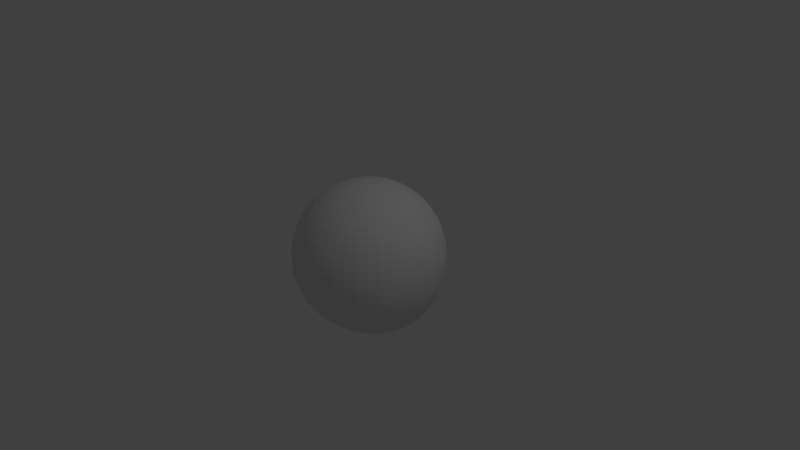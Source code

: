 # Source: player_head.blend  (saved by Blender 2.78.0; exported with 4.5.12 LTS)
import bpy
from mathutils import Matrix  # noqa: F401  (used for matrix-valued properties, if any)

bpy.ops.wm.read_factory_settings(use_empty=True)
scene = bpy.context.scene
scene.name = 'Scene'

# ---- collections
col_collection_1 = bpy.data.collections.new('Collection 1'); scene.collection.children.link(col_collection_1)

# ---- world
world_world = bpy.data.worlds.new('World'); scene.world = world_world
world_world.color = (0.05088, 0.05088, 0.05088)
world_world.use_sun_shadow = False
world_world.sun_shadow_jitter_overblur = 0.0
world_world.cycles.sampling_method = 'MANUAL'

# ---- cameras
cam_camera = bpy.data.cameras.new('Camera')
cam_camera.clip_end = 100.0
cam_camera.lens = 35.0
cam_camera.sensor_width = 32.0
cam_camera.sensor_height = 18.0
cam_camera.ortho_scale = 7.314
cam_camera.dof.focus_distance = 0.0
cam_camera.dof.aperture_fstop = 128.0

# ---- lights
light_lamp = bpy.data.lights.new('Lamp', 'POINT')
light_lamp.transmission_factor = 0.0
light_lamp.cutoff_distance = 30.0
light_lamp.energy = 100.0
light_lamp.shadow_buffer_clip_start = 1.001
light_lamp.shadow_soft_size = 0.1
light_lamp.shadow_maximum_resolution = 0.006
light_lamp.use_absolute_resolution = True

# ---- meshes
me_sphere = bpy.data.meshes.new('Sphere')
me_sphere.from_pydata([(-5.611e-08, 0.1076, 0.9927), (1.49e-08, 0.214, 0.9752), (4.889e-08, 0.3179, 0.9463), (6.054e-08, 0.5133, 0.8556), (6.985e-08, 0.6025, 0.7949), (9.499e-08, 0.7588, 0.6464), (7.823e-08, 0.8241, 0.5604), (7.264e-08, 0.8796, 0.4677), (8.196e-08, 0.9252, 0.3693), (1.006e-07, 0.9611, 0.2651), (8.009e-08, 0.9882, 0.1551), (7.637e-08, 1.007, 0.03951), (7.637e-08, 1.019, -0.08296), (8.009e-08, 1.026, -0.2132), (1.013e-07, 1.022, -0.3442), (8.661e-08, 1.002, -0.469), (8.149e-08, 0.967, -0.5892), (9.174e-08, 0.9195, -0.7064), (9.313e-08, 0.8606, -0.8169), (7.497e-08, 0.7103, -0.9935), (4.051e-08, 0.6188, -1.056), (4.005e-08, 0.5172, -1.102), (2.98e-08, 0.4053, -1.129), (1.676e-08, 0.2842, -1.138), (1.118e-08, 0.1601, -1.132), (0.01643, 0.1064, 0.9927), (0.03267, 0.2115, 0.9752), (0.04853, 0.3142, 0.9463), (0.06381, 0.4131, 0.9062), (0.07835, 0.5073, 0.8556), (0.09197, 0.5955, 0.7949), (0.1045, 0.6767, 0.7249), (0.1158, 0.7499, 0.6464), (0.1258, 0.8144, 0.5604), (0.1343, 0.8693, 0.4677), (0.1412, 0.9143, 0.3693), (0.1405, 0.9476, 0.2676), (0.1284, 0.9629, 0.154), (0.1359, 0.9802, 0.03372), (0.1503, 1.004, -0.08269), (0.1504, 1.012, -0.2105), (0.1472, 1.009, -0.3417), (0.1423, 0.9895, -0.4672), (0.136, 0.9555, -0.588), (0.1282, 0.9091, -0.7053), (0.1182, 0.8511, -0.8151), (0.1064, 0.7822, -0.9116), (0.09329, 0.7024, -0.9918), (0.0793, 0.6119, -1.055), (0.06448, 0.5113, -1.1), (0.04902, 0.4007, -1.128), (0.03304, 0.2811, -1.137), (0.01664, 0.1587, -1.132), (0.03248, 0.1026, 0.9927), (0.06458, 0.2041, 0.9752), (0.09592, 0.3031, 0.9463), (0.1261, 0.3986, 0.9062), (0.1549, 0.4894, 0.8556), (0.1818, 0.5744, 0.7949), (0.2066, 0.6528, 0.7249), (0.2289, 0.7234, 0.6464), (0.2486, 0.7856, 0.5604), (0.2654, 0.8386, 0.4677), (0.2783, 0.8817, 0.3733), (0.2641, 0.8764, 0.2946), (0.2306, 0.8272, 0.1353), (0.27, 0.8898, -0.01194), (0.2983, 0.9586, -0.08335), (0.2973, 0.9711, -0.2027), (0.2909, 0.9682, -0.3336), (0.2812, 0.9518, -0.4612), (0.2687, 0.9209, -0.5837), (0.2532, 0.8773, -0.7011), (0.2336, 0.8218, -0.8092), (0.2104, 0.7554, -0.9053), (0.1845, 0.6784, -0.9861), (0.1568, 0.5911, -1.05), (0.1275, 0.494, -1.096), (0.09692, 0.3871, -1.124), (0.06532, 0.2719, -1.134), (0.0329, 0.1543, -1.131), (0.04776, 0.09647, 0.9927), (0.09497, 0.1918, 0.9752), (0.1411, 0.2849, 0.9463), (0.1855, 0.3746, 0.9062), (0.2278, 0.46, 0.8556), (0.2673, 0.54, 0.7949), (0.3038, 0.6136, 0.7249), (0.3367, 0.68, 0.6464), (0.3656, 0.7385, 0.5604), (0.3903, 0.7883, 0.4677), (0.4107, 0.8287, 0.3703), (0.4308, 0.8339, 0.2803), (0.4479, 0.8122, 0.147), (0.4398, 0.86, 0.02163), (0.4411, 0.9031, -0.07136), (0.437, 0.9054, -0.1922), (0.4276, 0.9011, -0.32), (0.4135, 0.8881, -0.4491), (0.395, 0.8623, -0.5743), (0.3718, 0.8234, -0.6922), (0.3433, 0.7722, -0.7989), (0.3096, 0.7103, -0.894), (0.2717, 0.6383, -0.9757), (0.2308, 0.5565, -1.041), (0.1876, 0.4651, -1.088), (0.1426, 0.3646, -1.118), (0.09609, 0.2569, -1.13), (0.04839, 0.1471, -1.129), (-2.541e-07, 5.186e-07, 0.9971), (0.06193, 0.08805, 0.9927), (0.1231, 0.1751, 0.9752), (0.1829, 0.26, 0.9463), (0.2405, 0.3419, 0.9062), (0.2953, 0.4198, 0.8556), (0.3466, 0.4928, 0.7949), (0.3939, 0.56, 0.7249), (0.4366, 0.6207, 0.6464), (0.4741, 0.674, 0.5604), (0.5061, 0.7195, 0.4677), (0.5321, 0.7565, 0.3696), (0.552, 0.7831, 0.2674), (0.5661, 0.7968, 0.1599), (0.5727, 0.8124, 0.04827), (0.5724, 0.8212, -0.06405), (0.5663, 0.8194, -0.182), (0.554, 0.8122, -0.3043), (0.5357, 0.7997, -0.4307), (0.5116, 0.7791, -0.5573), (0.4814, 0.7469, -0.6769), (0.4446, 0.7023, -0.7837), (0.4014, 0.647, -0.8782), (0.3527, 0.5822, -0.9604), (0.2997, 0.5082, -1.027), (0.2436, 0.4251, -1.077), (0.1851, 0.3338, -1.109), (0.1246, 0.2366, -1.125), (0.06276, 0.1374, -1.127), (0.07464, 0.07756, 0.9927), (0.1484, 0.1542, 0.9752), (0.2204, 0.2291, 0.9463), (0.2899, 0.3012, 0.9062), (0.3559, 0.3698, 0.8556), (0.4178, 0.4341, 0.7949), (0.4748, 0.4933, 0.7249), (0.5262, 0.5467, 0.6464), (0.5714, 0.5937, 0.5604), (0.61, 0.6338, 0.4677), (0.6414, 0.6664, 0.3696), (0.6652, 0.6912, 0.2671), (0.6813, 0.7082, 0.1613), (0.6895, 0.7176, 0.05246), (0.6897, 0.7202, -0.05929), (0.6822, 0.7167, -0.1739), (0.6672, 0.7074, -0.2912), (0.6449, 0.6933, -0.4115), (0.6158, 0.6746, -0.5345), (0.5794, 0.6485, -0.6542), (0.5352, 0.6122, -0.7623), (0.4836, 0.5658, -0.8574), (0.4255, 0.5104, -0.9403), (0.3618, 0.4466, -1.009), (0.294, 0.3746, -1.063), (0.2233, 0.2955, -1.099), (0.1503, 0.2115, -1.119), (0.07566, 0.1253, -1.125), (0.08561, 0.06526, 0.9927), (0.1702, 0.1297, 0.9752), (0.2528, 0.1927, 0.9463), (0.3325, 0.2534, 0.9062), (0.4082, 0.3112, 0.8556), (0.4792, 0.3653, 0.7949), (0.5445, 0.4151, 0.7249), (0.6035, 0.46, 0.6464), (0.6554, 0.4996, 0.5604), (0.6996, 0.5333, 0.4677), (0.7356, 0.5607, 0.3696), (0.7629, 0.5816, 0.2671), (0.7814, 0.5956, 0.1615), (0.7907, 0.603, 0.05363), (0.7909, 0.6041, -0.05628), (0.7821, 0.5996, -0.1682), (0.7646, 0.5901, -0.2819), (0.7387, 0.5759, -0.3971), (0.7049, 0.5579, -0.5141), (0.6631, 0.5353, -0.6298), (0.6128, 0.5061, -0.7371), (0.5541, 0.4692, -0.8328), (0.488, 0.4249, -0.9167), (0.4154, 0.3735, -0.9882), (0.3377, 0.3154, -1.046), (0.2564, 0.2512, -1.087), (0.1725, 0.1825, -1.112), (0.0868, 0.1113, -1.122), (0.09457, 0.05142, 0.9927), (0.188, 0.1022, 0.9752), (0.2793, 0.1519, 0.9463), (0.3673, 0.1997, 0.9062), (0.4509, 0.2452, 0.8556), (0.5293, 0.2878, 0.7949), (0.6015, 0.3271, 0.7249), (0.6666, 0.3625, 0.6464), (0.7239, 0.3937, 0.5604), (0.7728, 0.4202, 0.4677), (0.8125, 0.4418, 0.3696), (0.8428, 0.4583, 0.2671), (0.8631, 0.4694, 0.1615), (0.8734, 0.475, 0.05398), (0.8735, 0.4753, -0.0549), (0.8637, 0.4708, -0.1649), (0.8441, 0.4621, -0.2758), (0.8151, 0.4498, -0.3872), (0.7773, 0.4343, -0.4994), (0.7309, 0.4156, -0.6107), (0.6755, 0.3927, -0.7155), (0.6111, 0.3646, -0.8102), (0.5387, 0.3315, -0.8942), (0.459, 0.2933, -0.9673), (0.3734, 0.2502, -1.028), (0.2835, 0.2024, -1.075), (0.1907, 0.1504, -1.105), (0.09591, 0.09556, -1.119), (0.1013, 0.03639, 0.9927), (0.2014, 0.07234, 0.9752), (0.2992, 0.1075, 0.9463), (0.3934, 0.1413, 0.9062), (0.4831, 0.1735, 0.8556), (0.567, 0.2037, 0.7949), (0.6444, 0.2314, 0.7249), (0.7141, 0.2565, 0.6464), (0.7755, 0.2785, 0.5604), (0.8279, 0.2973, 0.4677), (0.8705, 0.3126, 0.3696), (0.9028, 0.3243, 0.2671), (0.9247, 0.3321, 0.1615), (0.9356, 0.336, 0.05404), (0.9357, 0.3361, -0.05443), (0.925, 0.3326, -0.1633), (0.9038, 0.3259, -0.2722), (0.8724, 0.3164, -0.3807), (0.8315, 0.305, -0.4889), (0.7815, 0.2918, -0.5965), (0.7222, 0.2762, -0.6995), (0.6536, 0.2573, -0.7931), (0.5765, 0.2352, -0.8765), (0.4917, 0.2101, -0.9499), (0.4004, 0.182, -1.013), (0.3041, 0.1508, -1.063), (0.2045, 0.1161, -1.098), (0.1028, 0.0786, -1.116), (0.1057, 0.0205, 0.9927), (0.2101, 0.04075, 0.9752), (0.3121, 0.06053, 0.9463), (0.4104, 0.07959, 0.9062), (0.5039, 0.09773, 0.8556), (0.5915, 0.1147, 0.7949), (0.6722, 0.1304, 0.7249), (0.7449, 0.1445, 0.6464), (0.809, 0.1569, 0.5604), (0.8635, 0.1675, 0.4677), (0.908, 0.1761, 0.3696), (0.9418, 0.1826, 0.2671), (0.9645, 0.1871, 0.1615), (0.976, 0.1893, 0.05406), (0.976, 0.1893, -0.05422), (0.9647, 0.1873, -0.1625), (0.9424, 0.1834, -0.2702), (0.9094, 0.178, -0.3768), (0.8663, 0.1716, -0.4819), (0.8136, 0.1646, -0.5857), (0.7518, 0.1572, -0.6866), (0.6807, 0.1484, -0.7798), (0.6006, 0.1379, -0.863), (0.5127, 0.1259, -0.9362), (0.4179, 0.1125, -0.9998), (0.3175, 0.09762, -1.053), (0.2135, 0.08047, -1.091), (0.1073, 0.06083, -1.112), (0.1076, 0.004124, 0.9927), (0.2139, 0.008199, 0.9752), (0.3177, 0.01218, 0.9463), (0.4177, 0.01601, 0.9062), (0.5129, 0.01966, 0.8556), (0.6021, 0.02308, 0.7949), (0.6842, 0.02623, 0.7249), (0.7583, 0.02907, 0.6464), (0.8234, 0.03156, 0.5604), (0.879, 0.03369, 0.4677), (0.9244, 0.03548, 0.3698), (0.9651, 0.03868, 0.2694), (0.9827, 0.03786, 0.1613), (0.9934, 0.03808, 0.05406), (0.9934, 0.03809, -0.0541), (0.9819, 0.03775, -0.162), (0.959, 0.0372, -0.269), (0.9252, 0.03659, -0.3743), (0.8809, 0.03613, -0.4773), (0.8269, 0.0362, -0.5779), (0.7637, 0.03721, -0.6758), (0.6916, 0.03884, -0.7684), (0.6106, 0.04038, -0.8519), (0.5215, 0.04168, -0.9251), (0.4254, 0.04293, -0.9889), (0.3235, 0.04406, -1.043), (0.2175, 0.04427, -1.084), (0.1092, 0.04264, -1.109), (0.1069, -0.01234, 0.9927), (0.2126, -0.02454, 0.9752), (0.3158, -0.03646, 0.9463), (0.4153, -0.04794, 0.9062), (0.5099, -0.05886, 0.8556), (0.5985, -0.0691, 0.7949), (0.6802, -0.07852, 0.7249), (0.7538, -0.08702, 0.6464), (0.8186, -0.0945, 0.5604), (0.8738, -0.1009, 0.4677), (0.9188, -0.1061, 0.3696), (0.9546, -0.1112, 0.2677), (0.9761, -0.1127, 0.1615), (0.9876, -0.114, 0.05406), (0.9876, -0.114, -0.05406), (0.976, -0.1126, -0.1617), (0.9532, -0.1098, -0.2681), (0.9194, -0.1054, -0.3725), (0.8751, -0.0993, -0.4741), (0.821, -0.09151, -0.5724), (0.7579, -0.08169, -0.6673), (0.6862, -0.06972, -0.7582), (0.6061, -0.05614, -0.8418), (0.518, -0.04146, -0.9156), (0.4228, -0.02569, -0.9796), (0.3218, -0.008843, -1.034), (0.2164, 0.008292, -1.078), (0.1086, 0.02445, -1.106), (0.1038, -0.02852, 0.9927), (0.2064, -0.05671, 0.9752), (0.3065, -0.08424, 0.9463), (0.4031, -0.1108, 0.9062), (0.4949, -0.136, 0.8556), (0.581, -0.1597, 0.7949), (0.6602, -0.1814, 0.7249), (0.7317, -0.2011, 0.6464), (0.7946, -0.2184, 0.5604), (0.8482, -0.2331, 0.4677), (0.8918, -0.2451, 0.3696), (0.925, -0.2542, 0.2671), (0.9474, -0.2603, 0.1615), (0.9586, -0.2634, 0.05406), (0.9586, -0.2634, -0.05406), (0.9474, -0.2603, -0.1616), (0.9251, -0.2541, -0.2675), (0.8921, -0.2447, -0.3711), (0.849, -0.2321, -0.4717), (0.7962, -0.2164, -0.5685), (0.7346, -0.1975, -0.661), (0.6648, -0.1753, -0.7494), (0.5872, -0.1499, -0.8323), (0.5022, -0.1221, -0.9067), (0.4103, -0.09221, -0.9713), (0.3125, -0.06017, -1.027), (0.2102, -0.02669, -1.072), (0.1055, 0.006696, -1.103), (0.09822, -0.04403, 0.9927), (0.1953, -0.08755, 0.9752), (0.2901, -0.13, 0.9463), (0.3815, -0.171, 0.9062), (0.4684, -0.21, 0.8556), (0.5498, -0.2465, 0.7949), (0.6248, -0.2801, 0.7249), (0.6924, -0.3104, 0.6464), (0.7519, -0.3371, 0.5604), (0.8027, -0.3598, 0.4677), (0.844, -0.3783, 0.3696), (0.8754, -0.3924, 0.2671), (0.8965, -0.4019, 0.1615), (0.9072, -0.4067, 0.05406), (0.9072, -0.4067, -0.05406), (0.8965, -0.4019, -0.1615), (0.8754, -0.3924, -0.2672), (0.8441, -0.3782, -0.3703), (0.8031, -0.3593, -0.4699), (0.753, -0.3358, -0.5656), (0.6944, -0.3079, -0.6564), (0.6281, -0.2757, -0.7425), (0.5546, -0.2393, -0.8237), (0.4745, -0.1989, -0.8982), (0.388, -0.1554, -0.9637), (0.2958, -0.1089, -1.02), (0.199, -0.05996, -1.067), (0.09989, -0.01025, -1.1), (0.09035, -0.05851, 0.9927), (0.1796, -0.1163, 0.9752), (0.2668, -0.1728, 0.9463), (0.3509, -0.2272, 0.9062), (0.4308, -0.279, 0.8556), (0.5057, -0.3275, 0.7949), (0.5747, -0.3722, 0.7249), (0.6369, -0.4125, 0.6464), (0.6917, -0.4479, 0.5604), (0.7383, -0.4781, 0.4677), (0.7763, -0.5027, 0.3696), (0.8052, -0.5215, 0.2671), (0.8247, -0.534, 0.1615), (0.8344, -0.5404, 0.05406), (0.8344, -0.5404, -0.05406), (0.8247, -0.534, -0.1615), (0.8052, -0.5214, -0.2671), (0.7764, -0.5027, -0.3698), (0.7385, -0.4779, -0.4688), (0.6923, -0.4472, -0.5635), (0.6382, -0.4108, -0.6531), (0.577, -0.3691, -0.7373), (0.5093, -0.3222, -0.8165), (0.4358, -0.2703, -0.8903), (0.3566, -0.2141, -0.9565), (0.2721, -0.1541, -1.014), (0.1832, -0.09082, -1.062), (0.09192, -0.02598, -1.098), (0.08036, -0.07162, 0.9927), (0.1598, -0.1424, 0.9752), (0.2373, -0.2115, 0.9463), (0.3121, -0.2781, 0.9062), (0.3832, -0.3415, 0.8556), (0.4498, -0.4009, 0.7949), (0.5111, -0.4555, 0.7249), (0.5665, -0.5049, 0.6464), (0.6152, -0.5483, 0.5604), (0.6567, -0.5852, 0.4677), (0.6905, -0.6154, 0.3696), (0.7162, -0.6383, 0.2671), (0.7335, -0.6537, 0.1615), (0.7422, -0.6614, 0.05406), (0.7422, -0.6614, -0.05406), (0.7335, -0.6537, -0.1615), (0.7162, -0.6383, -0.2671), (0.6905, -0.6153, -0.3696), (0.6568, -0.5851, -0.4682), (0.6155, -0.5478, -0.562), (0.5673, -0.5038, -0.6507), (0.5128, -0.4534, -0.7336), (0.4524, -0.3969, -0.8111), (0.3869, -0.3346, -0.8835), (0.3168, -0.267, -0.9498), (0.2419, -0.1948, -1.008), (0.163, -0.1186, -1.058), (0.08179, -0.0402, -1.096), (0.06849, -0.08304, 0.9927), (0.1362, -0.1651, 0.9752), (0.2023, -0.2453, 0.9463), (0.266, -0.3225, 0.9062), (0.3266, -0.396, 0.8556), (0.3833, -0.4648, 0.7949), (0.4356, -0.5282, 0.7249), (0.4828, -0.5854, 0.6464), (0.5243, -0.6357, 0.5604), (0.5597, -0.6786, 0.4677), (0.5885, -0.7135, 0.3696), (0.6104, -0.7401, 0.2671), (0.6251, -0.758, 0.1615), (0.6325, -0.767, 0.05406), (0.6325, -0.767, -0.05406), (0.6251, -0.758, -0.1615), (0.6104, -0.7401, -0.2671), (0.5885, -0.7135, -0.3696), (0.5597, -0.6786, -0.4679), (0.5245, -0.6355, -0.5612), (0.4833, -0.5848, -0.649), (0.4367, -0.5267, -0.731), (0.3852, -0.4618, -0.8072), (0.3293, -0.3904, -0.8781), (0.2696, -0.313, -0.9438), (0.2061, -0.2302, -1.003), (0.139, -0.1428, -1.055), (0.06972, -0.05253, -1.094), (0.05501, -0.09253, 0.9927), (0.1094, -0.184, 0.9752), (0.1625, -0.2733, 0.9463), (0.2136, -0.3593, 0.9062), (0.2623, -0.4412, 0.8556), (0.3079, -0.5179, 0.7949), (0.3499, -0.5885, 0.7249), (0.3878, -0.6523, 0.6464), (0.4211, -0.7083, 0.5604), (0.4495, -0.7561, 0.4677), (0.4726, -0.795, 0.3696), (0.4902, -0.8246, 0.2671), (0.5021, -0.8445, 0.1615), (0.508, -0.8545, 0.05406), (0.508, -0.8545, -0.05406), (0.5021, -0.8445, -0.1615), (0.4902, -0.8246, -0.2671), (0.4726, -0.795, -0.3696), (0.4495, -0.7561, -0.4677), (0.4212, -0.7082, -0.5607), (0.3881, -0.6519, -0.6479), (0.3506, -0.5875, -0.7291), (0.3092, -0.5156, -0.8044), (0.2642, -0.4366, -0.8742), (0.2163, -0.3511, -0.939), (0.1655, -0.2596, -0.9989), (0.1117, -0.1628, -1.052), (0.05602, -0.06274, -1.092), (0.04024, -0.09984, 0.9927), (0.08001, -0.1985, 0.9752), (0.1188, -0.2948, 0.9463), (0.1563, -0.3877, 0.9062), (0.1919, -0.4761, 0.8556), (0.2252, -0.5588, 0.7949), (0.2559, -0.635, 0.7249), (0.2837, -0.7038, 0.6464), (0.308, -0.7643, 0.5604), (0.3288, -0.8159, 0.4677), (0.3457, -0.8578, 0.3696), (0.3586, -0.8898, 0.2671), (0.3673, -0.9113, 0.1615), (0.3716, -0.9221, 0.05406), (0.3716, -0.9221, -0.05406), (0.3673, -0.9113, -0.1615), (0.3586, -0.8898, -0.2671), (0.3457, -0.8578, -0.3696), (0.3288, -0.8159, -0.4677), (0.3081, -0.7643, -0.5605), (0.2838, -0.7036, -0.6472), (0.2564, -0.6343, -0.7278), (0.2261, -0.557, -0.8025), (0.1931, -0.4722, -0.8715), (0.1581, -0.3805, -0.9355), (0.121, -0.2822, -0.9955), (0.0817, -0.1782, -1.049), (0.04099, -0.07062, -1.091), (0.02453, -0.1048, 0.9927), (0.04877, -0.2084, 0.9752), (0.07243, -0.3095, 0.9463), (0.09525, -0.407, 0.9062), (0.117, -0.4998, 0.8556), (0.1373, -0.5867, 0.7949), (0.156, -0.6667, 0.7249), (0.1729, -0.7389, 0.6464), (0.1878, -0.8024, 0.5604), (0.2004, -0.8565, 0.4677), (0.2107, -0.9006, 0.3696), (0.2186, -0.9341, 0.2671), (0.2239, -0.9566, 0.1615), (0.2265, -0.968, 0.05406), (0.2265, -0.968, -0.05406), (0.2239, -0.9566, -0.1615), (0.2186, -0.9341, -0.2671), (0.2107, -0.9006, -0.3696), (0.2004, -0.8565, -0.4677), (0.1878, -0.8024, -0.5604), (0.173, -0.7387, -0.6469), (0.1562, -0.6661, -0.7271), (0.1377, -0.5851, -0.8013), (0.1177, -0.4963, -0.8698), (0.09629, -0.4004, -0.9332), (0.07371, -0.2975, -0.9931), (0.04981, -0.1886, -1.048), (0.02499, -0.07597, -1.09), (0.00824, -0.1073, 0.9927), (0.01638, -0.2134, 0.9752), (0.02433, -0.317, 0.9463), (0.032, -0.4168, 0.9062), (0.03929, -0.5118, 0.8556), (0.04612, -0.6007, 0.7949), (0.05241, -0.6827, 0.7249), (0.05809, -0.7566, 0.6464), (0.06308, -0.8216, 0.5604), (0.06733, -0.877, 0.4677), (0.0708, -0.9222, 0.3696), (0.07343, -0.9565, 0.2671), (0.07521, -0.9796, 0.1615), (0.0761, -0.9912, 0.05406), (0.0761, -0.9912, -0.05406), (0.07521, -0.9796, -0.1615), (0.07343, -0.9565, -0.2671), (0.0708, -0.9222, -0.3696), (0.06733, -0.877, -0.4677), (0.06308, -0.8216, -0.5604), (0.05811, -0.7565, -0.6467), (0.05248, -0.6822, -0.7267), (0.04627, -0.5993, -0.8007), (0.03953, -0.5085, -0.869), (0.03234, -0.4104, -0.9321), (0.02476, -0.3053, -0.9919), (0.01673, -0.1939, -1.047), (0.008391, -0.07867, -1.09), (-0.00824, -0.1073, 0.9927), (-0.01638, -0.2134, 0.9752), (-0.02433, -0.317, 0.9463), (-0.032, -0.4168, 0.9062), (-0.03929, -0.5118, 0.8556), (-0.04612, -0.6007, 0.7949), (-0.05241, -0.6827, 0.7249), (-0.05809, -0.7566, 0.6464), (-0.06308, -0.8216, 0.5604), (-0.06734, -0.877, 0.4677), (-0.0708, -0.9222, 0.3696), (-0.07344, -0.9565, 0.2671), (-0.07521, -0.9796, 0.1615), (-0.0761, -0.9912, 0.05406), (-0.0761, -0.9912, -0.05406), (-0.07521, -0.9796, -0.1615), (-0.07344, -0.9565, -0.2671), (-0.0708, -0.9222, -0.3696), (-0.06734, -0.877, -0.4677), (-0.06308, -0.8216, -0.5604), (-0.05811, -0.7565, -0.6467), (-0.05248, -0.6822, -0.7267), (-0.04627, -0.5993, -0.8007), (-0.03953, -0.5085, -0.869), (-0.03234, -0.4104, -0.9321), (-0.02476, -0.3053, -0.9919), (-0.01673, -0.1939, -1.047), (-0.008391, -0.07867, -1.09), (-0.02453, -0.1048, 0.9927), (-0.04877, -0.2084, 0.9752), (-0.07243, -0.3095, 0.9463), (-0.09525, -0.407, 0.9062), (-0.117, -0.4998, 0.8556), (-0.1373, -0.5867, 0.7949), (-0.156, -0.6667, 0.7249), (-0.1729, -0.7388, 0.6464), (-0.1878, -0.8024, 0.5604), (-0.2004, -0.8565, 0.4677), (-0.2107, -0.9006, 0.3696), (-0.2186, -0.9341, 0.2671), (-0.2239, -0.9566, 0.1615), (-0.2265, -0.968, 0.05406), (-0.2265, -0.968, -0.05406), (-0.2239, -0.9566, -0.1615), (-0.2186, -0.9341, -0.2671), (-0.2107, -0.9006, -0.3696), (-0.2004, -0.8565, -0.4677), (-0.1878, -0.8024, -0.5604), (-0.173, -0.7387, -0.6469), (-0.1562, -0.6661, -0.7271), (-0.1378, -0.5851, -0.8013), (-0.1177, -0.4963, -0.8698), (-0.09629, -0.4004, -0.9332), (-0.07371, -0.2975, -0.9931), (-0.04981, -0.1886, -1.048), (-0.02499, -0.07597, -1.09), (-0.04024, -0.09984, 0.9927), (-0.08001, -0.1985, 0.9752), (-0.1188, -0.2948, 0.9463), (-0.1563, -0.3877, 0.9062), (-0.1919, -0.4761, 0.8556), (-0.2252, -0.5588, 0.7949), (-0.2559, -0.635, 0.7249), (-0.2837, -0.7038, 0.6464), (-0.308, -0.7643, 0.5604), (-0.3288, -0.8159, 0.4677), (-0.3457, -0.8578, 0.3696), (-0.3586, -0.8898, 0.2671), (-0.3673, -0.9113, 0.1615), (-0.3716, -0.9221, 0.05406), (-0.3716, -0.9221, -0.05406), (-0.3673, -0.9113, -0.1615), (-0.3586, -0.8898, -0.2671), (-0.3457, -0.8578, -0.3696), (-0.3288, -0.8159, -0.4677), (-0.3081, -0.7643, -0.5605), (-0.2838, -0.7036, -0.6472), (-0.2564, -0.6343, -0.7278), (-0.2261, -0.557, -0.8025), (-0.1931, -0.4722, -0.8715), (-0.1581, -0.3805, -0.9355), (-0.121, -0.2822, -0.9955), (-0.0817, -0.1782, -1.049), (-0.04099, -0.07062, -1.091), (-0.05501, -0.09253, 0.9927), (-0.1094, -0.184, 0.9752), (-0.1625, -0.2733, 0.9463), (-0.2136, -0.3593, 0.9062), (-0.2623, -0.4412, 0.8556), (-0.3079, -0.5179, 0.7949), (-0.3499, -0.5885, 0.7249), (-0.3878, -0.6522, 0.6464), (-0.4211, -0.7083, 0.5604), (-0.4495, -0.7561, 0.4677), (-0.4726, -0.795, 0.3696), (-0.4902, -0.8246, 0.2671), (-0.5021, -0.8445, 0.1615), (-0.508, -0.8545, 0.05406), (-0.508, -0.8545, -0.05406), (-0.5021, -0.8445, -0.1615), (-0.4902, -0.8246, -0.2671), (-0.4726, -0.795, -0.3696), (-0.4495, -0.7561, -0.4677), (-0.4212, -0.7082, -0.5607), (-0.3881, -0.6519, -0.6479), (-0.3506, -0.5875, -0.7291), (-0.3092, -0.5156, -0.8044), (-0.2642, -0.4366, -0.8742), (-0.2163, -0.3511, -0.939), (-0.1655, -0.2596, -0.9989), (-0.1117, -0.1628, -1.052), (-0.05602, -0.06274, -1.092), (-0.06849, -0.08304, 0.9927), (-0.1362, -0.1651, 0.9752), (-0.2023, -0.2453, 0.9463), (-0.266, -0.3225, 0.9062), (-0.3266, -0.396, 0.8556), (-0.3833, -0.4648, 0.7949), (-0.4356, -0.5282, 0.7249), (-0.4828, -0.5854, 0.6464), (-0.5243, -0.6357, 0.5604), (-0.5597, -0.6786, 0.4677), (-0.5885, -0.7135, 0.3696), (-0.6104, -0.7401, 0.2671), (-0.6251, -0.758, 0.1615), (-0.6325, -0.767, 0.05406), (-0.6325, -0.767, -0.05406), (-0.6251, -0.758, -0.1615), (-0.6104, -0.7401, -0.2671), (-0.5885, -0.7135, -0.3696), (-0.5597, -0.6786, -0.4679), (-0.5245, -0.6355, -0.5612), (-0.4833, -0.5848, -0.649), (-0.4367, -0.5267, -0.731), (-0.3852, -0.4618, -0.8072), (-0.3293, -0.3904, -0.8781), (-0.2696, -0.313, -0.9438), (-0.2061, -0.2302, -1.003), (-0.139, -0.1428, -1.055), (-0.06972, -0.05253, -1.094), (-0.08036, -0.07162, 0.9927), (-0.1598, -0.1424, 0.9752), (-0.2373, -0.2115, 0.9463), (-0.3121, -0.2781, 0.9062), (-0.3832, -0.3415, 0.8556), (-0.4498, -0.4009, 0.7949), (-0.5111, -0.4555, 0.7249), (-0.5665, -0.5049, 0.6464), (-0.6152, -0.5483, 0.5604), (-0.6567, -0.5852, 0.4677), (-0.6905, -0.6154, 0.3696), (-0.7162, -0.6383, 0.2671), (-0.7335, -0.6537, 0.1615), (-0.7422, -0.6614, 0.05406), (-0.7422, -0.6614, -0.05406), (-0.7335, -0.6537, -0.1615), (-0.7162, -0.6383, -0.2671), (-0.6905, -0.6153, -0.3696), (-0.6568, -0.5851, -0.4682), (-0.6155, -0.5478, -0.562), (-0.5673, -0.5038, -0.6507), (-0.5128, -0.4534, -0.7336), (-0.4524, -0.3969, -0.8111), (-0.3869, -0.3346, -0.8835), (-0.3168, -0.267, -0.9498), (-0.2419, -0.1948, -1.008), (-0.163, -0.1186, -1.058), (-0.08179, -0.0402, -1.096), (-0.09035, -0.05851, 0.9927), (-0.1796, -0.1163, 0.9752), (-0.2668, -0.1728, 0.9463), (-0.3509, -0.2272, 0.9062), (-0.4308, -0.279, 0.8556), (-0.5057, -0.3275, 0.7949), (-0.5747, -0.3722, 0.7249), (-0.6369, -0.4125, 0.6464), (-0.6917, -0.4479, 0.5604), (-0.7383, -0.4781, 0.4677), (-0.7763, -0.5027, 0.3696), (-0.8052, -0.5215, 0.2671), (-0.8247, -0.534, 0.1615), (-0.8345, -0.5404, 0.05406), (-0.8345, -0.5404, -0.05406), (-0.8247, -0.534, -0.1615), (-0.8052, -0.5214, -0.2671), (-0.7764, -0.5027, -0.3698), (-0.7385, -0.4779, -0.4688), (-0.6923, -0.4472, -0.5635), (-0.6382, -0.4108, -0.6531), (-0.577, -0.3691, -0.7373), (-0.5093, -0.3222, -0.8165), (-0.4358, -0.2703, -0.8903), (-0.3566, -0.2141, -0.9565), (-0.2721, -0.1541, -1.014), (-0.1832, -0.09082, -1.062), (-0.09192, -0.02598, -1.098), (-0.09822, -0.04403, 0.9927), (-0.1953, -0.08755, 0.9752), (-0.2901, -0.13, 0.9463), (-0.3815, -0.171, 0.9062), (-0.4684, -0.21, 0.8556), (-0.5498, -0.2465, 0.7949), (-0.6248, -0.2801, 0.7249), (-0.6924, -0.3104, 0.6464), (-0.7519, -0.3371, 0.5604), (-0.8027, -0.3598, 0.4677), (-0.844, -0.3783, 0.3696), (-0.8754, -0.3924, 0.2671), (-0.8965, -0.4019, 0.1615), (-0.9072, -0.4067, 0.05406), (-0.9072, -0.4067, -0.05406), (-0.8965, -0.4019, -0.1615), (-0.8754, -0.3924, -0.2672), (-0.8441, -0.3782, -0.3703), (-0.8031, -0.3593, -0.4699), (-0.753, -0.3358, -0.5656), (-0.6944, -0.3079, -0.6564), (-0.6281, -0.2757, -0.7425), (-0.5546, -0.2393, -0.8237), (-0.4745, -0.1989, -0.8982), (-0.388, -0.1554, -0.9637), (-0.2958, -0.1089, -1.02), (-0.199, -0.05996, -1.067), (-0.09989, -0.01025, -1.1), (-0.1038, -0.02852, 0.9927), (-0.2064, -0.05671, 0.9752), (-0.3065, -0.08424, 0.9463), (-0.4031, -0.1108, 0.9062), (-0.4949, -0.136, 0.8556), (-0.581, -0.1597, 0.7949), (-0.6602, -0.1814, 0.7249), (-0.7317, -0.2011, 0.6464), (-0.7946, -0.2184, 0.5604), (-0.8482, -0.2331, 0.4677), (-0.8918, -0.2451, 0.3696), (-0.925, -0.2542, 0.2671), (-0.9474, -0.2603, 0.1615), (-0.9586, -0.2634, 0.05406), (-0.9586, -0.2634, -0.05406), (-0.9474, -0.2603, -0.1616), (-0.9251, -0.2541, -0.2675), (-0.8921, -0.2447, -0.3711), (-0.849, -0.2321, -0.4717), (-0.7962, -0.2164, -0.5685), (-0.7346, -0.1975, -0.661), (-0.6648, -0.1753, -0.7494), (-0.5872, -0.1499, -0.8323), (-0.5022, -0.1221, -0.9067), (-0.4103, -0.09221, -0.9713), (-0.3125, -0.06017, -1.027), (-0.2102, -0.02669, -1.072), (-0.1055, 0.006696, -1.103), (-9.313e-10, 0.0391, -1.116), (-0.1069, -0.01234, 0.9927), (-0.2126, -0.02454, 0.9752), (-0.3158, -0.03646, 0.9463), (-0.4153, -0.04794, 0.9062), (-0.5099, -0.05886, 0.8556), (-0.5985, -0.0691, 0.7949), (-0.6802, -0.07852, 0.7249), (-0.7538, -0.08702, 0.6464), (-0.8186, -0.0945, 0.5604), (-0.8738, -0.1009, 0.4677), (-0.9188, -0.1061, 0.3696), (-0.9546, -0.1112, 0.2677), (-0.9761, -0.1127, 0.1615), (-0.9876, -0.114, 0.05406), (-0.9876, -0.114, -0.05406), (-0.976, -0.1126, -0.1617), (-0.9532, -0.1098, -0.2681), (-0.9194, -0.1054, -0.3725), (-0.8751, -0.0993, -0.4741), (-0.821, -0.09151, -0.5724), (-0.7579, -0.08169, -0.6673), (-0.6862, -0.06972, -0.7582), (-0.6061, -0.05613, -0.8418), (-0.518, -0.04146, -0.9156), (-0.4228, -0.02569, -0.9796), (-0.3218, -0.008842, -1.034), (-0.2164, 0.008292, -1.078), (-0.1086, 0.02445, -1.106), (-0.1076, 0.004124, 0.9927), (-0.2139, 0.008199, 0.9752), (-0.3177, 0.01218, 0.9463), (-0.4177, 0.01601, 0.9062), (-0.5129, 0.01966, 0.8556), (-0.6021, 0.02308, 0.7949), (-0.6842, 0.02623, 0.7249), (-0.7583, 0.02907, 0.6464), (-0.8234, 0.03156, 0.5604), (-0.879, 0.03369, 0.4677), (-0.9244, 0.03548, 0.3698), (-0.9651, 0.03868, 0.2694), (-0.9827, 0.03787, 0.1613), (-0.9934, 0.03808, 0.05406), (-0.9934, 0.03809, -0.0541), (-0.9819, 0.03775, -0.162), (-0.959, 0.0372, -0.269), (-0.9252, 0.03659, -0.3743), (-0.8809, 0.03613, -0.4773), (-0.8269, 0.0362, -0.5779), (-0.7637, 0.03721, -0.6758), (-0.6916, 0.03884, -0.7684), (-0.6106, 0.04038, -0.8519), (-0.5215, 0.04168, -0.9251), (-0.4254, 0.04293, -0.9889), (-0.3235, 0.04406, -1.043), (-0.2175, 0.04427, -1.084), (-0.1092, 0.04264, -1.109), (-0.1057, 0.0205, 0.9927), (-0.2101, 0.04075, 0.9752), (-0.3121, 0.06053, 0.9463), (-0.4104, 0.07959, 0.9062), (-0.5039, 0.09773, 0.8556), (-0.5915, 0.1147, 0.7949), (-0.6722, 0.1304, 0.7249), (-0.7449, 0.1445, 0.6464), (-0.809, 0.1569, 0.5604), (-0.8635, 0.1675, 0.4677), (-0.908, 0.1761, 0.3696), (-0.9418, 0.1826, 0.2671), (-0.9645, 0.1871, 0.1615), (-0.976, 0.1893, 0.05406), (-0.976, 0.1893, -0.05422), (-0.9647, 0.1873, -0.1625), (-0.9424, 0.1834, -0.2702), (-0.9094, 0.178, -0.3768), (-0.8663, 0.1716, -0.4819), (-0.8136, 0.1646, -0.5857), (-0.7518, 0.1572, -0.6866), (-0.6807, 0.1484, -0.7798), (-0.6006, 0.1379, -0.863), (-0.5127, 0.1259, -0.9362), (-0.4179, 0.1125, -0.9998), (-0.3175, 0.09762, -1.053), (-0.2135, 0.08047, -1.091), (-0.1073, 0.06083, -1.112), (-0.1013, 0.03639, 0.9927), (-0.2014, 0.07234, 0.9752), (-0.2992, 0.1075, 0.9463), (-0.3934, 0.1413, 0.9062), (-0.4831, 0.1735, 0.8556), (-0.567, 0.2037, 0.7949), (-0.6444, 0.2314, 0.7249), (-0.7141, 0.2565, 0.6464), (-0.7755, 0.2785, 0.5604), (-0.8279, 0.2973, 0.4677), (-0.8705, 0.3126, 0.3696), (-0.9028, 0.3243, 0.2671), (-0.9247, 0.3321, 0.1615), (-0.9356, 0.336, 0.05404), (-0.9357, 0.3361, -0.05443), (-0.925, 0.3326, -0.1633), (-0.9038, 0.3259, -0.2722), (-0.8724, 0.3165, -0.3807), (-0.8315, 0.305, -0.4889), (-0.7815, 0.2918, -0.5965), (-0.7222, 0.2762, -0.6995), (-0.6536, 0.2573, -0.7931), (-0.5765, 0.2352, -0.8765), (-0.4917, 0.2101, -0.9499), (-0.4004, 0.182, -1.013), (-0.3041, 0.1508, -1.063), (-0.2045, 0.1161, -1.098), (-0.1028, 0.0786, -1.116), (-0.09457, 0.05142, 0.9927), (-0.188, 0.1022, 0.9752), (-0.2793, 0.1519, 0.9463), (-0.3673, 0.1997, 0.9062), (-0.4509, 0.2452, 0.8556), (-0.5293, 0.2878, 0.7949), (-0.6015, 0.3271, 0.7249), (-0.6666, 0.3625, 0.6464), (-0.7239, 0.3937, 0.5604), (-0.7728, 0.4202, 0.4677), (-0.8125, 0.4418, 0.3696), (-0.8428, 0.4583, 0.2671), (-0.8631, 0.4694, 0.1615), (-0.8734, 0.475, 0.05398), (-0.8735, 0.4753, -0.0549), (-0.8637, 0.4708, -0.1649), (-0.8441, 0.4621, -0.2758), (-0.8151, 0.4498, -0.3872), (-0.7773, 0.4343, -0.4994), (-0.7309, 0.4156, -0.6107), (-0.6755, 0.3927, -0.7155), (-0.6111, 0.3646, -0.8102), (-0.5387, 0.3315, -0.8942), (-0.459, 0.2933, -0.9673), (-0.3734, 0.2502, -1.028), (-0.2835, 0.2024, -1.075), (-0.1907, 0.1504, -1.105), (-0.09591, 0.09556, -1.119), (-0.08561, 0.06526, 0.9927), (-0.1702, 0.1297, 0.9752), (-0.2528, 0.1927, 0.9463), (-0.3325, 0.2534, 0.9062), (-0.4082, 0.3112, 0.8556), (-0.4792, 0.3653, 0.7949), (-0.5445, 0.4151, 0.7249), (-0.6035, 0.46, 0.6464), (-0.6554, 0.4996, 0.5604), (-0.6996, 0.5333, 0.4677), (-0.7356, 0.5607, 0.3696), (-0.7629, 0.5816, 0.2671), (-0.7814, 0.5956, 0.1615), (-0.7907, 0.603, 0.05363), (-0.7909, 0.6041, -0.05628), (-0.7821, 0.5996, -0.1682), (-0.7646, 0.5901, -0.2819), (-0.7387, 0.5759, -0.3971), (-0.7049, 0.5579, -0.5141), (-0.6631, 0.5353, -0.6298), (-0.6128, 0.5061, -0.7371), (-0.5541, 0.4692, -0.8328), (-0.488, 0.4249, -0.9167), (-0.4154, 0.3735, -0.9882), (-0.3377, 0.3154, -1.046), (-0.2564, 0.2512, -1.087), (-0.1725, 0.1825, -1.112), (-0.0868, 0.1113, -1.122), (-0.07464, 0.07756, 0.9927), (-0.1484, 0.1542, 0.9752), (-0.2204, 0.2291, 0.9463), (-0.2899, 0.3012, 0.9062), (-0.3559, 0.3698, 0.8556), (-0.4178, 0.4341, 0.7949), (-0.4748, 0.4933, 0.7249), (-0.5262, 0.5467, 0.6464), (-0.5714, 0.5937, 0.5604), (-0.61, 0.6338, 0.4677), (-0.6414, 0.6664, 0.3696), (-0.6652, 0.6912, 0.2671), (-0.6813, 0.7082, 0.1613), (-0.6895, 0.7176, 0.05246), (-0.6897, 0.7202, -0.05929), (-0.6822, 0.7167, -0.1739), (-0.6672, 0.7074, -0.2912), (-0.6449, 0.6933, -0.4115), (-0.6158, 0.6746, -0.5345), (-0.5794, 0.6485, -0.6542), (-0.5352, 0.6122, -0.7623), (-0.4836, 0.5658, -0.8574), (-0.4255, 0.5104, -0.9403), (-0.3618, 0.4466, -1.009), (-0.294, 0.3746, -1.063), (-0.2233, 0.2955, -1.099), (-0.1503, 0.2115, -1.119), (-0.07566, 0.1253, -1.125), (-0.06193, 0.08805, 0.9927), (-0.1231, 0.1751, 0.9752), (-0.1829, 0.26, 0.9463), (-0.2405, 0.3419, 0.9062), (-0.2953, 0.4198, 0.8556), (-0.3466, 0.4928, 0.7949), (-0.3939, 0.56, 0.7249), (-0.4366, 0.6207, 0.6464), (-0.4741, 0.674, 0.5604), (-0.5061, 0.7195, 0.4677), (-0.5321, 0.7565, 0.3696), (-0.552, 0.7831, 0.2674), (-0.5661, 0.7968, 0.1599), (-0.5727, 0.8124, 0.04827), (-0.5724, 0.8212, -0.06405), (-0.5663, 0.8194, -0.182), (-0.554, 0.8122, -0.3043), (-0.5357, 0.7997, -0.4307), (-0.5116, 0.7791, -0.5573), (-0.4814, 0.7469, -0.6769), (-0.4446, 0.7023, -0.7837), (-0.4014, 0.647, -0.8782), (-0.3527, 0.5822, -0.9604), (-0.2997, 0.5082, -1.027), (-0.2436, 0.4251, -1.077), (-0.1851, 0.3338, -1.109), (-0.1246, 0.2366, -1.125), (-0.06275, 0.1374, -1.127), (-0.04776, 0.09647, 0.9927), (-0.09497, 0.1918, 0.9752), (-0.1411, 0.2849, 0.9463), (-0.1855, 0.3746, 0.9062), (-0.2278, 0.46, 0.8556), (-0.2673, 0.54, 0.7949), (-0.3038, 0.6136, 0.7249), (-0.3367, 0.68, 0.6464), (-0.3656, 0.7385, 0.5604), (-0.3903, 0.7883, 0.4677), (-0.4107, 0.8287, 0.3703), (-0.4308, 0.8339, 0.2803), (-0.4479, 0.8122, 0.147), (-0.4398, 0.86, 0.02163), (-0.4411, 0.9031, -0.07136), (-0.437, 0.9054, -0.1922), (-0.4276, 0.9011, -0.32), (-0.4135, 0.8881, -0.4491), (-0.395, 0.8623, -0.5743), (-0.3718, 0.8234, -0.6922), (-0.3433, 0.7722, -0.7989), (-0.3096, 0.7103, -0.894), (-0.2717, 0.6383, -0.9757), (-0.2308, 0.5565, -1.041), (-0.1876, 0.4651, -1.088), (-0.1426, 0.3646, -1.118), (-0.09609, 0.2569, -1.13), (-0.04839, 0.1471, -1.129), (-0.03248, 0.1026, 0.9927), (-0.06458, 0.2041, 0.9752), (-0.09592, 0.3031, 0.9463), (-0.1261, 0.3986, 0.9062), (-0.1549, 0.4894, 0.8556), (-0.1818, 0.5744, 0.7949), (-0.2066, 0.6528, 0.7249), (-0.2289, 0.7234, 0.6464), (-0.2486, 0.7856, 0.5604), (-0.2654, 0.8386, 0.4677), (-0.2783, 0.8817, 0.3733), (-0.2641, 0.8764, 0.2946), (-0.2306, 0.8272, 0.1353), (-0.27, 0.8898, -0.01194), (-0.2983, 0.9586, -0.08335), (-0.2973, 0.9711, -0.2027), (-0.2909, 0.9682, -0.3336), (-0.2812, 0.9518, -0.4612), (-0.2687, 0.9209, -0.5837), (-0.2532, 0.8773, -0.7011), (-0.2336, 0.8218, -0.8092), (-0.2104, 0.7554, -0.9053), (-0.1845, 0.6784, -0.9861), (-0.1568, 0.5911, -1.05), (-0.1275, 0.494, -1.096), (-0.09692, 0.3871, -1.124), (-0.06532, 0.2719, -1.134), (-0.0329, 0.1543, -1.131), (-0.01643, 0.1064, 0.9927), (-0.03267, 0.2115, 0.9752), (-0.04853, 0.3142, 0.9463), (-0.06381, 0.4131, 0.9062), (-0.07835, 0.5073, 0.8556), (-0.09197, 0.5955, 0.7949), (-0.1045, 0.6767, 0.7249), (-0.1158, 0.7499, 0.6464), (-0.1258, 0.8144, 0.5604), (-0.1343, 0.8693, 0.4677), (-0.1412, 0.9143, 0.3693), (-0.1405, 0.9476, 0.2676), (-0.1284, 0.9629, 0.154), (-0.1359, 0.9802, 0.03372), (-0.1503, 1.004, -0.08269), (-0.1504, 1.012, -0.2105), (-0.1472, 1.009, -0.3417), (-0.1423, 0.9895, -0.4672), (-0.136, 0.9555, -0.588), (-0.1282, 0.9091, -0.7053), (-0.1182, 0.8511, -0.8151), (-0.1064, 0.7822, -0.9116), (-0.09329, 0.7024, -0.9918), (-0.0793, 0.6119, -1.055), (-0.06448, 0.5113, -1.1), (-0.04902, 0.4007, -1.128), (-0.03304, 0.2811, -1.137), (-0.01664, 0.1587, -1.132), (1.127e-07, 0.418, 0.9062), (1.835e-07, 0.6847, 0.7249), (1.686e-07, 0.7909, -0.9135)], [], [(11, 10, 37, 38), (0, 109, 25), (24, 23, 51, 52), (12, 11, 38, 39), (1, 0, 25, 26), (838, 24, 52), (13, 12, 39, 40), (2, 1, 26, 27), (14, 13, 40, 41), (1147, 2, 27, 28), (15, 14, 41, 42), (3, 1147, 28, 29), (16, 15, 42, 43), (4, 3, 29, 30), (17, 16, 43, 44), (1148, 4, 30, 31), (18, 17, 44, 45), (5, 1148, 31, 32), (1149, 18, 45, 46), (6, 5, 32, 33), (19, 1149, 46, 47), (7, 6, 33, 34), (20, 19, 47, 48), (8, 7, 34, 35), (21, 20, 48, 49), (9, 8, 35, 36), (22, 21, 49, 50), (10, 9, 36, 37), (23, 22, 50, 51), (36, 35, 63, 64), (50, 49, 77, 78), (37, 36, 64, 65), (51, 50, 78, 79), (38, 37, 65, 66), (25, 109, 53), (52, 51, 79, 80), (39, 38, 66, 67), (26, 25, 53, 54), (838, 52, 80), (40, 39, 67, 68), (27, 26, 54, 55), (41, 40, 68, 69), (28, 27, 55, 56), (42, 41, 69, 70), (29, 28, 56, 57), (43, 42, 70, 71), (30, 29, 57, 58), (44, 43, 71, 72), (31, 30, 58, 59), (45, 44, 72, 73), (32, 31, 59, 60), (46, 45, 73, 74), (33, 32, 60, 61), (47, 46, 74, 75), (34, 33, 61, 62), (48, 47, 75, 76), (35, 34, 62, 63), (49, 48, 76, 77), (72, 71, 99, 100), (59, 58, 86, 87), (73, 72, 100, 101), (60, 59, 87, 88), (74, 73, 101, 102), (61, 60, 88, 89), (75, 74, 102, 103), (62, 61, 89, 90), (76, 75, 103, 104), (63, 62, 90, 91), (77, 76, 104, 105), (64, 63, 91, 92), (78, 77, 105, 106), (65, 64, 92, 93), (79, 78, 106, 107), (66, 65, 93, 94), (53, 109, 81), (80, 79, 107, 108), (67, 66, 94, 95), (54, 53, 81, 82), (838, 80, 108), (68, 67, 95, 96), (55, 54, 82, 83), (69, 68, 96, 97), (56, 55, 83, 84), (70, 69, 97, 98), (57, 56, 84, 85), (71, 70, 98, 99), (58, 57, 85, 86), (81, 109, 110), (108, 107, 136, 137), (95, 94, 123, 124), (82, 81, 110, 111), (838, 108, 137), (96, 95, 124, 125), (83, 82, 111, 112), (97, 96, 125, 126), (84, 83, 112, 113), (98, 97, 126, 127), (85, 84, 113, 114), (99, 98, 127, 128), (86, 85, 114, 115), (100, 99, 128, 129), (87, 86, 115, 116), (101, 100, 129, 130), (88, 87, 116, 117), (102, 101, 130, 131), (89, 88, 117, 118), (103, 102, 131, 132), (90, 89, 118, 119), (104, 103, 132, 133), (91, 90, 119, 120), (105, 104, 133, 134), (92, 91, 120, 121), (106, 105, 134, 135), (93, 92, 121, 122), (107, 106, 135, 136), (94, 93, 122, 123), (118, 117, 145, 146), (132, 131, 159, 160), (119, 118, 146, 147), (133, 132, 160, 161), (120, 119, 147, 148), (134, 133, 161, 162), (121, 120, 148, 149), (135, 134, 162, 163), (122, 121, 149, 150), (136, 135, 163, 164), (123, 122, 150, 151), (110, 109, 138), (137, 136, 164, 165), (124, 123, 151, 152), (111, 110, 138, 139), (838, 137, 165), (125, 124, 152, 153), (112, 111, 139, 140), (126, 125, 153, 154), (113, 112, 140, 141), (127, 126, 154, 155), (114, 113, 141, 142), (128, 127, 155, 156), (115, 114, 142, 143), (129, 128, 156, 157), (116, 115, 143, 144), (130, 129, 157, 158), (117, 116, 144, 145), (131, 130, 158, 159), (154, 153, 181, 182), (141, 140, 168, 169), (155, 154, 182, 183), (142, 141, 169, 170), (156, 155, 183, 184), (143, 142, 170, 171), (157, 156, 184, 185), (144, 143, 171, 172), (158, 157, 185, 186), (145, 144, 172, 173), (159, 158, 186, 187), (146, 145, 173, 174), (160, 159, 187, 188), (147, 146, 174, 175), (161, 160, 188, 189), (148, 147, 175, 176), (162, 161, 189, 190), (149, 148, 176, 177), (163, 162, 190, 191), (150, 149, 177, 178), (164, 163, 191, 192), (151, 150, 178, 179), (138, 109, 166), (165, 164, 192, 193), (152, 151, 179, 180), (139, 138, 166, 167), (838, 165, 193), (153, 152, 180, 181), (140, 139, 167, 168), (190, 189, 217, 218), (177, 176, 204, 205), (191, 190, 218, 219), (178, 177, 205, 206), (192, 191, 219, 220), (179, 178, 206, 207), (166, 109, 194), (193, 192, 220, 221), (180, 179, 207, 208), (167, 166, 194, 195), (838, 193, 221), (181, 180, 208, 209), (168, 167, 195, 196), (182, 181, 209, 210), (169, 168, 196, 197), (183, 182, 210, 211), (170, 169, 197, 198), (184, 183, 211, 212), (171, 170, 198, 199), (185, 184, 212, 213), (172, 171, 199, 200), (186, 185, 213, 214), (173, 172, 200, 201), (187, 186, 214, 215), (174, 173, 201, 202), (188, 187, 215, 216), (175, 174, 202, 203), (189, 188, 216, 217), (176, 175, 203, 204), (213, 212, 240, 241), (200, 199, 227, 228), (214, 213, 241, 242), (201, 200, 228, 229), (215, 214, 242, 243), (202, 201, 229, 230), (216, 215, 243, 244), (203, 202, 230, 231), (217, 216, 244, 245), (204, 203, 231, 232), (218, 217, 245, 246), (205, 204, 232, 233), (219, 218, 246, 247), (206, 205, 233, 234), (220, 219, 247, 248), (207, 206, 234, 235), (194, 109, 222), (221, 220, 248, 249), (208, 207, 235, 236), (195, 194, 222, 223), (838, 221, 249), (209, 208, 236, 237), (196, 195, 223, 224), (210, 209, 237, 238), (197, 196, 224, 225), (211, 210, 238, 239), (198, 197, 225, 226), (212, 211, 239, 240), (199, 198, 226, 227), (222, 109, 250), (249, 248, 276, 277), (236, 235, 263, 264), (223, 222, 250, 251), (838, 249, 277), (237, 236, 264, 265), (224, 223, 251, 252), (238, 237, 265, 266), (225, 224, 252, 253), (239, 238, 266, 267), (226, 225, 253, 254), (240, 239, 267, 268), (227, 226, 254, 255), (241, 240, 268, 269), (228, 227, 255, 256), (242, 241, 269, 270), (229, 228, 256, 257), (243, 242, 270, 271), (230, 229, 257, 258), (244, 243, 271, 272), (231, 230, 258, 259), (245, 244, 272, 273), (232, 231, 259, 260), (246, 245, 273, 274), (233, 232, 260, 261), (247, 246, 274, 275), (234, 233, 261, 262), (248, 247, 275, 276), (235, 234, 262, 263), (258, 257, 285, 286), (272, 271, 299, 300), (259, 258, 286, 287), (273, 272, 300, 301), (260, 259, 287, 288), (274, 273, 301, 302), (261, 260, 288, 289), (275, 274, 302, 303), (262, 261, 289, 290), (276, 275, 303, 304), (263, 262, 290, 291), (250, 109, 278), (277, 276, 304, 305), (264, 263, 291, 292), (251, 250, 278, 279), (838, 277, 305), (265, 264, 292, 293), (252, 251, 279, 280), (266, 265, 293, 294), (253, 252, 280, 281), (267, 266, 294, 295), (254, 253, 281, 282), (268, 267, 295, 296), (255, 254, 282, 283), (269, 268, 296, 297), (256, 255, 283, 284), (270, 269, 297, 298), (257, 256, 284, 285), (271, 270, 298, 299), (294, 293, 321, 322), (281, 280, 308, 309), (295, 294, 322, 323), (282, 281, 309, 310), (296, 295, 323, 324), (283, 282, 310, 311), (297, 296, 324, 325), (284, 283, 311, 312), (298, 297, 325, 326), (285, 284, 312, 313), (299, 298, 326, 327), (286, 285, 313, 314), (300, 299, 327, 328), (287, 286, 314, 315), (301, 300, 328, 329), (288, 287, 315, 316), (302, 301, 329, 330), (289, 288, 316, 317), (303, 302, 330, 331), (290, 289, 317, 318), (304, 303, 331, 332), (291, 290, 318, 319), (278, 109, 306), (305, 304, 332, 333), (292, 291, 319, 320), (279, 278, 306, 307), (838, 305, 333), (293, 292, 320, 321), (280, 279, 307, 308), (330, 329, 357, 358), (317, 316, 344, 345), (331, 330, 358, 359), (318, 317, 345, 346), (332, 331, 359, 360), (319, 318, 346, 347), (306, 109, 334), (333, 332, 360, 361), (320, 319, 347, 348), (307, 306, 334, 335), (838, 333, 361), (321, 320, 348, 349), (308, 307, 335, 336), (322, 321, 349, 350), (309, 308, 336, 337), (323, 322, 350, 351), (310, 309, 337, 338), (324, 323, 351, 352), (311, 310, 338, 339), (325, 324, 352, 353), (312, 311, 339, 340), (326, 325, 353, 354), (313, 312, 340, 341), (327, 326, 354, 355), (314, 313, 341, 342), (328, 327, 355, 356), (315, 314, 342, 343), (329, 328, 356, 357), (316, 315, 343, 344), (339, 338, 366, 367), (353, 352, 380, 381), (340, 339, 367, 368), (354, 353, 381, 382), (341, 340, 368, 369), (355, 354, 382, 383), (342, 341, 369, 370), (356, 355, 383, 384), (343, 342, 370, 371), (357, 356, 384, 385), (344, 343, 371, 372), (358, 357, 385, 386), (345, 344, 372, 373), (359, 358, 386, 387), (346, 345, 373, 374), (360, 359, 387, 388), (347, 346, 374, 375), (334, 109, 362), (361, 360, 388, 389), (348, 347, 375, 376), (335, 334, 362, 363), (838, 361, 389), (349, 348, 376, 377), (336, 335, 363, 364), (350, 349, 377, 378), (337, 336, 364, 365), (351, 350, 378, 379), (338, 337, 365, 366), (352, 351, 379, 380), (375, 374, 402, 403), (362, 109, 390), (389, 388, 416, 417), (376, 375, 403, 404), (363, 362, 390, 391), (838, 389, 417), (377, 376, 404, 405), (364, 363, 391, 392), (378, 377, 405, 406), (365, 364, 392, 393), (379, 378, 406, 407), (366, 365, 393, 394), (380, 379, 407, 408), (367, 366, 394, 395), (381, 380, 408, 409), (368, 367, 395, 396), (382, 381, 409, 410), (369, 368, 396, 397), (383, 382, 410, 411), (370, 369, 397, 398), (384, 383, 411, 412), (371, 370, 398, 399), (385, 384, 412, 413), (372, 371, 399, 400), (386, 385, 413, 414), (373, 372, 400, 401), (387, 386, 414, 415), (374, 373, 401, 402), (388, 387, 415, 416), (411, 410, 438, 439), (398, 397, 425, 426), (412, 411, 439, 440), (399, 398, 426, 427), (413, 412, 440, 441), (400, 399, 427, 428), (414, 413, 441, 442), (401, 400, 428, 429), (415, 414, 442, 443), (402, 401, 429, 430), (416, 415, 443, 444), (403, 402, 430, 431), (390, 109, 418), (417, 416, 444, 445), (404, 403, 431, 432), (391, 390, 418, 419), (838, 417, 445), (405, 404, 432, 433), (392, 391, 419, 420), (406, 405, 433, 434), (393, 392, 420, 421), (407, 406, 434, 435), (394, 393, 421, 422), (408, 407, 435, 436), (395, 394, 422, 423), (409, 408, 436, 437), (396, 395, 423, 424), (410, 409, 437, 438), (397, 396, 424, 425), (434, 433, 461, 462), (421, 420, 448, 449), (435, 434, 462, 463), (422, 421, 449, 450), (436, 435, 463, 464), (423, 422, 450, 451), (437, 436, 464, 465), (424, 423, 451, 452), (438, 437, 465, 466), (425, 424, 452, 453), (439, 438, 466, 467), (426, 425, 453, 454), (440, 439, 467, 468), (427, 426, 454, 455), (441, 440, 468, 469), (428, 427, 455, 456), (442, 441, 469, 470), (429, 428, 456, 457), (443, 442, 470, 471), (430, 429, 457, 458), (444, 443, 471, 472), (431, 430, 458, 459), (418, 109, 446), (445, 444, 472, 473), (432, 431, 459, 460), (419, 418, 446, 447), (838, 445, 473), (433, 432, 460, 461), (420, 419, 447, 448), (470, 469, 497, 498), (457, 456, 484, 485), (471, 470, 498, 499), (458, 457, 485, 486), (472, 471, 499, 500), (459, 458, 486, 487), (446, 109, 474), (473, 472, 500, 501), (460, 459, 487, 488), (447, 446, 474, 475), (838, 473, 501), (461, 460, 488, 489), (448, 447, 475, 476), (462, 461, 489, 490), (449, 448, 476, 477), (463, 462, 490, 491), (450, 449, 477, 478), (464, 463, 491, 492), (451, 450, 478, 479), (465, 464, 492, 493), (452, 451, 479, 480), (466, 465, 493, 494), (453, 452, 480, 481), (467, 466, 494, 495), (454, 453, 481, 482), (468, 467, 495, 496), (455, 454, 482, 483), (469, 468, 496, 497), (456, 455, 483, 484), (479, 478, 506, 507), (493, 492, 520, 521), (480, 479, 507, 508), (494, 493, 521, 522), (481, 480, 508, 509), (495, 494, 522, 523), (482, 481, 509, 510), (496, 495, 523, 524), (483, 482, 510, 511), (497, 496, 524, 525), (484, 483, 511, 512), (498, 497, 525, 526), (485, 484, 512, 513), (499, 498, 526, 527), (486, 485, 513, 514), (500, 499, 527, 528), (487, 486, 514, 515), (474, 109, 502), (501, 500, 528, 529), (488, 487, 515, 516), (475, 474, 502, 503), (838, 501, 529), (489, 488, 516, 517), (476, 475, 503, 504), (490, 489, 517, 518), (477, 476, 504, 505), (491, 490, 518, 519), (478, 477, 505, 506), (492, 491, 519, 520), (515, 514, 542, 543), (502, 109, 530), (529, 528, 556, 557), (516, 515, 543, 544), (503, 502, 530, 531), (838, 529, 557), (517, 516, 544, 545), (504, 503, 531, 532), (518, 517, 545, 546), (505, 504, 532, 533), (519, 518, 546, 547), (506, 505, 533, 534), (520, 519, 547, 548), (507, 506, 534, 535), (521, 520, 548, 549), (508, 507, 535, 536), (522, 521, 549, 550), (509, 508, 536, 537), (523, 522, 550, 551), (510, 509, 537, 538), (524, 523, 551, 552), (511, 510, 538, 539), (525, 524, 552, 553), (512, 511, 539, 540), (526, 525, 553, 554), (513, 512, 540, 541), (527, 526, 554, 555), (514, 513, 541, 542), (528, 527, 555, 556), (551, 550, 578, 579), (538, 537, 565, 566), (552, 551, 579, 580), (539, 538, 566, 567), (553, 552, 580, 581), (540, 539, 567, 568), (554, 553, 581, 582), (541, 540, 568, 569), (555, 554, 582, 583), (542, 541, 569, 570), (556, 555, 583, 584), (543, 542, 570, 571), (530, 109, 558), (557, 556, 584, 585), (544, 543, 571, 572), (531, 530, 558, 559), (838, 557, 585), (545, 544, 572, 573), (532, 531, 559, 560), (546, 545, 573, 574), (533, 532, 560, 561), (547, 546, 574, 575), (534, 533, 561, 562), (548, 547, 575, 576), (535, 534, 562, 563), (549, 548, 576, 577), (536, 535, 563, 564), (550, 549, 577, 578), (537, 536, 564, 565), (560, 559, 587, 588), (574, 573, 601, 602), (561, 560, 588, 589), (575, 574, 602, 603), (562, 561, 589, 590), (576, 575, 603, 604), (563, 562, 590, 591), (577, 576, 604, 605), (564, 563, 591, 592), (578, 577, 605, 606), (565, 564, 592, 593), (579, 578, 606, 607), (566, 565, 593, 594), (580, 579, 607, 608), (567, 566, 594, 595), (581, 580, 608, 609), (568, 567, 595, 596), (582, 581, 609, 610), (569, 568, 596, 597), (583, 582, 610, 611), (570, 569, 597, 598), (584, 583, 611, 612), (571, 570, 598, 599), (558, 109, 586), (585, 584, 612, 613), (572, 571, 599, 600), (559, 558, 586, 587), (838, 585, 613), (573, 572, 600, 601), (596, 595, 623, 624), (610, 609, 637, 638), (597, 596, 624, 625), (611, 610, 638, 639), (598, 597, 625, 626), (612, 611, 639, 640), (599, 598, 626, 627), (586, 109, 614), (613, 612, 640, 641), (600, 599, 627, 628), (587, 586, 614, 615), (838, 613, 641), (601, 600, 628, 629), (588, 587, 615, 616), (602, 601, 629, 630), (589, 588, 616, 617), (603, 602, 630, 631), (590, 589, 617, 618), (604, 603, 631, 632), (591, 590, 618, 619), (605, 604, 632, 633), (592, 591, 619, 620), (606, 605, 633, 634), (593, 592, 620, 621), (607, 606, 634, 635), (594, 593, 621, 622), (608, 607, 635, 636), (595, 594, 622, 623), (609, 608, 636, 637), (632, 631, 659, 660), (619, 618, 646, 647), (633, 632, 660, 661), (620, 619, 647, 648), (634, 633, 661, 662), (621, 620, 648, 649), (635, 634, 662, 663), (622, 621, 649, 650), (636, 635, 663, 664), (623, 622, 650, 651), (637, 636, 664, 665), (624, 623, 651, 652), (638, 637, 665, 666), (625, 624, 652, 653), (639, 638, 666, 667), (626, 625, 653, 654), (640, 639, 667, 668), (627, 626, 654, 655), (614, 109, 642), (641, 640, 668, 669), (628, 627, 655, 656), (615, 614, 642, 643), (838, 641, 669), (629, 628, 656, 657), (616, 615, 643, 644), (630, 629, 657, 658), (617, 616, 644, 645), (631, 630, 658, 659), (618, 617, 645, 646), (668, 667, 695, 696), (655, 654, 682, 683), (642, 109, 670), (669, 668, 696, 697), (656, 655, 683, 684), (643, 642, 670, 671), (838, 669, 697), (657, 656, 684, 685), (644, 643, 671, 672), (658, 657, 685, 686), (645, 644, 672, 673), (659, 658, 686, 687), (646, 645, 673, 674), (660, 659, 687, 688), (647, 646, 674, 675), (661, 660, 688, 689), (648, 647, 675, 676), (662, 661, 689, 690), (649, 648, 676, 677), (663, 662, 690, 691), (650, 649, 677, 678), (664, 663, 691, 692), (651, 650, 678, 679), (665, 664, 692, 693), (652, 651, 679, 680), (666, 665, 693, 694), (653, 652, 680, 681), (667, 666, 694, 695), (654, 653, 681, 682), (691, 690, 718, 719), (678, 677, 705, 706), (692, 691, 719, 720), (679, 678, 706, 707), (693, 692, 720, 721), (680, 679, 707, 708), (694, 693, 721, 722), (681, 680, 708, 709), (695, 694, 722, 723), (682, 681, 709, 710), (696, 695, 723, 724), (683, 682, 710, 711), (670, 109, 698), (697, 696, 724, 725), (684, 683, 711, 712), (671, 670, 698, 699), (838, 697, 725), (685, 684, 712, 713), (672, 671, 699, 700), (686, 685, 713, 714), (673, 672, 700, 701), (687, 686, 714, 715), (674, 673, 701, 702), (688, 687, 715, 716), (675, 674, 702, 703), (689, 688, 716, 717), (676, 675, 703, 704), (690, 689, 717, 718), (677, 676, 704, 705), (700, 699, 727, 728), (714, 713, 741, 742), (701, 700, 728, 729), (715, 714, 742, 743), (702, 701, 729, 730), (716, 715, 743, 744), (703, 702, 730, 731), (717, 716, 744, 745), (704, 703, 731, 732), (718, 717, 745, 746), (705, 704, 732, 733), (719, 718, 746, 747), (706, 705, 733, 734), (720, 719, 747, 748), (707, 706, 734, 735), (721, 720, 748, 749), (708, 707, 735, 736), (722, 721, 749, 750), (709, 708, 736, 737), (723, 722, 750, 751), (710, 709, 737, 738), (724, 723, 751, 752), (711, 710, 738, 739), (698, 109, 726), (725, 724, 752, 753), (712, 711, 739, 740), (699, 698, 726, 727), (838, 725, 753), (713, 712, 740, 741), (736, 735, 763, 764), (750, 749, 777, 778), (737, 736, 764, 765), (751, 750, 778, 779), (738, 737, 765, 766), (752, 751, 779, 780), (739, 738, 766, 767), (726, 109, 754), (753, 752, 780, 781), (740, 739, 767, 768), (727, 726, 754, 755), (838, 753, 781), (741, 740, 768, 769), (728, 727, 755, 756), (742, 741, 769, 770), (729, 728, 756, 757), (743, 742, 770, 771), (730, 729, 757, 758), (744, 743, 771, 772), (731, 730, 758, 759), (745, 744, 772, 773), (732, 731, 759, 760), (746, 745, 773, 774), (733, 732, 760, 761), (747, 746, 774, 775), (734, 733, 761, 762), (748, 747, 775, 776), (735, 734, 762, 763), (749, 748, 776, 777), (772, 771, 799, 800), (759, 758, 786, 787), (773, 772, 800, 801), (760, 759, 787, 788), (774, 773, 801, 802), (761, 760, 788, 789), (775, 774, 802, 803), (762, 761, 789, 790), (776, 775, 803, 804), (763, 762, 790, 791), (777, 776, 804, 805), (764, 763, 791, 792), (778, 777, 805, 806), (765, 764, 792, 793), (779, 778, 806, 807), (766, 765, 793, 794), (780, 779, 807, 808), (767, 766, 794, 795), (754, 109, 782), (781, 780, 808, 809), (768, 767, 795, 796), (755, 754, 782, 783), (838, 781, 809), (769, 768, 796, 797), (756, 755, 783, 784), (770, 769, 797, 798), (757, 756, 784, 785), (771, 770, 798, 799), (758, 757, 785, 786), (800, 799, 827, 828), (795, 794, 822, 823), (782, 109, 810), (801, 800, 828, 829), (796, 795, 823, 824), (783, 782, 810, 811), (802, 801, 829, 830), (797, 796, 824, 825), (784, 783, 811, 812), (803, 802, 830, 831), (785, 784, 812, 813), (804, 803, 831, 832), (786, 785, 813, 814), (805, 804, 832, 833), (787, 786, 814, 815), (806, 805, 833, 834), (788, 787, 815, 816), (807, 806, 834, 835), (789, 788, 816, 817), (808, 807, 835, 836), (790, 789, 817, 818), (809, 808, 836, 837), (791, 790, 818, 819), (838, 809, 837), (792, 791, 819, 820), (798, 797, 825, 826), (793, 792, 820, 821), (799, 798, 826, 827), (794, 793, 821, 822), (836, 835, 864, 865), (823, 822, 851, 852), (810, 109, 839), (837, 836, 865, 866), (824, 823, 852, 853), (811, 810, 839, 840), (838, 837, 866), (825, 824, 853, 854), (812, 811, 840, 841), (826, 825, 854, 855), (813, 812, 841, 842), (827, 826, 855, 856), (814, 813, 842, 843), (828, 827, 856, 857), (815, 814, 843, 844), (829, 828, 857, 858), (816, 815, 844, 845), (830, 829, 858, 859), (817, 816, 845, 846), (831, 830, 859, 860), (818, 817, 846, 847), (832, 831, 860, 861), (819, 818, 847, 848), (833, 832, 861, 862), (820, 819, 848, 849), (834, 833, 862, 863), (821, 820, 849, 850), (835, 834, 863, 864), (822, 821, 850, 851), (846, 845, 873, 874), (860, 859, 887, 888), (847, 846, 874, 875), (861, 860, 888, 889), (848, 847, 875, 876), (862, 861, 889, 890), (849, 848, 876, 877), (863, 862, 890, 891), (850, 849, 877, 878), (864, 863, 891, 892), (851, 850, 878, 879), (865, 864, 892, 893), (852, 851, 879, 880), (839, 109, 867), (866, 865, 893, 894), (853, 852, 880, 881), (840, 839, 867, 868), (838, 866, 894), (854, 853, 881, 882), (841, 840, 868, 869), (855, 854, 882, 883), (842, 841, 869, 870), (856, 855, 883, 884), (843, 842, 870, 871), (857, 856, 884, 885), (844, 843, 871, 872), (858, 857, 885, 886), (845, 844, 872, 873), (859, 858, 886, 887), (882, 881, 909, 910), (869, 868, 896, 897), (883, 882, 910, 911), (870, 869, 897, 898), (884, 883, 911, 912), (871, 870, 898, 899), (885, 884, 912, 913), (872, 871, 899, 900), (886, 885, 913, 914), (873, 872, 900, 901), (887, 886, 914, 915), (874, 873, 901, 902), (888, 887, 915, 916), (875, 874, 902, 903), (889, 888, 916, 917), (876, 875, 903, 904), (890, 889, 917, 918), (877, 876, 904, 905), (891, 890, 918, 919), (878, 877, 905, 906), (892, 891, 919, 920), (879, 878, 906, 907), (893, 892, 920, 921), (880, 879, 907, 908), (867, 109, 895), (894, 893, 921, 922), (881, 880, 908, 909), (868, 867, 895, 896), (838, 894, 922), (918, 917, 945, 946), (905, 904, 932, 933), (919, 918, 946, 947), (906, 905, 933, 934), (920, 919, 947, 948), (907, 906, 934, 935), (921, 920, 948, 949), (908, 907, 935, 936), (895, 109, 923), (922, 921, 949, 950), (909, 908, 936, 937), (896, 895, 923, 924), (838, 922, 950), (910, 909, 937, 938), (897, 896, 924, 925), (911, 910, 938, 939), (898, 897, 925, 926), (912, 911, 939, 940), (899, 898, 926, 927), (913, 912, 940, 941), (900, 899, 927, 928), (914, 913, 941, 942), (901, 900, 928, 929), (915, 914, 942, 943), (902, 901, 929, 930), (916, 915, 943, 944), (903, 902, 930, 931), (917, 916, 944, 945), (904, 903, 931, 932), (941, 940, 968, 969), (928, 927, 955, 956), (942, 941, 969, 970), (929, 928, 956, 957), (943, 942, 970, 971), (930, 929, 957, 958), (944, 943, 971, 972), (931, 930, 958, 959), (945, 944, 972, 973), (932, 931, 959, 960), (946, 945, 973, 974), (933, 932, 960, 961), (947, 946, 974, 975), (934, 933, 961, 962), (948, 947, 975, 976), (935, 934, 962, 963), (949, 948, 976, 977), (936, 935, 963, 964), (923, 109, 951), (950, 949, 977, 978), (937, 936, 964, 965), (924, 923, 951, 952), (838, 950, 978), (938, 937, 965, 966), (925, 924, 952, 953), (939, 938, 966, 967), (926, 925, 953, 954), (940, 939, 967, 968), (927, 926, 954, 955), (977, 976, 1004, 1005), (964, 963, 991, 992), (951, 109, 979), (978, 977, 1005, 1006), (965, 964, 992, 993), (952, 951, 979, 980), (838, 978, 1006), (966, 965, 993, 994), (953, 952, 980, 981), (967, 966, 994, 995), (954, 953, 981, 982), (968, 967, 995, 996), (955, 954, 982, 983), (969, 968, 996, 997), (956, 955, 983, 984), (970, 969, 997, 998), (957, 956, 984, 985), (971, 970, 998, 999), (958, 957, 985, 986), (972, 971, 999, 1000), (959, 958, 986, 987), (973, 972, 1000, 1001), (960, 959, 987, 988), (974, 973, 1001, 1002), (961, 960, 988, 989), (975, 974, 1002, 1003), (962, 961, 989, 990), (976, 975, 1003, 1004), (963, 962, 990, 991), (986, 985, 1013, 1014), (1000, 999, 1027, 1028), (987, 986, 1014, 1015), (1001, 1000, 1028, 1029), (988, 987, 1015, 1016), (1002, 1001, 1029, 1030), (989, 988, 1016, 1017), (1003, 1002, 1030, 1031), (990, 989, 1017, 1018), (1004, 1003, 1031, 1032), (991, 990, 1018, 1019), (1005, 1004, 1032, 1033), (992, 991, 1019, 1020), (979, 109, 1007), (1006, 1005, 1033, 1034), (993, 992, 1020, 1021), (980, 979, 1007, 1008), (838, 1006, 1034), (994, 993, 1021, 1022), (981, 980, 1008, 1009), (995, 994, 1022, 1023), (982, 981, 1009, 1010), (996, 995, 1023, 1024), (983, 982, 1010, 1011), (997, 996, 1024, 1025), (984, 983, 1011, 1012), (998, 997, 1025, 1026), (985, 984, 1012, 1013), (999, 998, 1026, 1027), (1022, 1021, 1049, 1050), (1009, 1008, 1036, 1037), (1023, 1022, 1050, 1051), (1010, 1009, 1037, 1038), (1024, 1023, 1051, 1052), (1011, 1010, 1038, 1039), (1025, 1024, 1052, 1053), (1012, 1011, 1039, 1040), (1026, 1025, 1053, 1054), (1013, 1012, 1040, 1041), (1027, 1026, 1054, 1055), (1014, 1013, 1041, 1042), (1028, 1027, 1055, 1056), (1015, 1014, 1042, 1043), (1029, 1028, 1056, 1057), (1016, 1015, 1043, 1044), (1030, 1029, 1057, 1058), (1017, 1016, 1044, 1045), (1031, 1030, 1058, 1059), (1018, 1017, 1045, 1046), (1032, 1031, 1059, 1060), (1019, 1018, 1046, 1047), (1033, 1032, 1060, 1061), (1020, 1019, 1047, 1048), (1007, 109, 1035), (1034, 1033, 1061, 1062), (1021, 1020, 1048, 1049), (1008, 1007, 1035, 1036), (838, 1034, 1062), (1058, 1057, 1085, 1086), (1045, 1044, 1072, 1073), (1059, 1058, 1086, 1087), (1046, 1045, 1073, 1074), (1060, 1059, 1087, 1088), (1047, 1046, 1074, 1075), (1061, 1060, 1088, 1089), (1048, 1047, 1075, 1076), (1035, 109, 1063), (1062, 1061, 1089, 1090), (1049, 1048, 1076, 1077), (1036, 1035, 1063, 1064), (838, 1062, 1090), (1050, 1049, 1077, 1078), (1037, 1036, 1064, 1065), (1051, 1050, 1078, 1079), (1038, 1037, 1065, 1066), (1052, 1051, 1079, 1080), (1039, 1038, 1066, 1067), (1053, 1052, 1080, 1081), (1040, 1039, 1067, 1068), (1054, 1053, 1081, 1082), (1041, 1040, 1068, 1069), (1055, 1054, 1082, 1083), (1042, 1041, 1069, 1070), (1056, 1055, 1083, 1084), (1043, 1042, 1070, 1071), (1057, 1056, 1084, 1085), (1044, 1043, 1071, 1072), (1067, 1066, 1094, 1095), (1081, 1080, 1108, 1109), (1068, 1067, 1095, 1096), (1082, 1081, 1109, 1110), (1069, 1068, 1096, 1097), (1083, 1082, 1110, 1111), (1070, 1069, 1097, 1098), (1084, 1083, 1111, 1112), (1071, 1070, 1098, 1099), (1085, 1084, 1112, 1113), (1072, 1071, 1099, 1100), (1086, 1085, 1113, 1114), (1073, 1072, 1100, 1101), (1087, 1086, 1114, 1115), (1074, 1073, 1101, 1102), (1088, 1087, 1115, 1116), (1075, 1074, 1102, 1103), (1089, 1088, 1116, 1117), (1076, 1075, 1103, 1104), (1063, 109, 1091), (1090, 1089, 1117, 1118), (1077, 1076, 1104, 1105), (1064, 1063, 1091, 1092), (838, 1090, 1118), (1078, 1077, 1105, 1106), (1065, 1064, 1092, 1093), (1079, 1078, 1106, 1107), (1066, 1065, 1093, 1094), (1080, 1079, 1107, 1108), (1103, 1102, 1130, 1131), (1117, 1116, 1144, 1145), (1104, 1103, 1131, 1132), (1091, 109, 1119), (1118, 1117, 1145, 1146), (1105, 1104, 1132, 1133), (1092, 1091, 1119, 1120), (838, 1118, 1146), (1106, 1105, 1133, 1134), (1093, 1092, 1120, 1121), (1107, 1106, 1134, 1135), (1094, 1093, 1121, 1122), (1108, 1107, 1135, 1136), (1095, 1094, 1122, 1123), (1109, 1108, 1136, 1137), (1096, 1095, 1123, 1124), (1110, 1109, 1137, 1138), (1097, 1096, 1124, 1125), (1111, 1110, 1138, 1139), (1098, 1097, 1125, 1126), (1112, 1111, 1139, 1140), (1099, 1098, 1126, 1127), (1113, 1112, 1140, 1141), (1100, 1099, 1127, 1128), (1114, 1113, 1141, 1142), (1101, 1100, 1128, 1129), (1115, 1114, 1142, 1143), (1102, 1101, 1129, 1130), (1116, 1115, 1143, 1144), (1139, 1138, 17, 18), (1126, 1125, 1148, 5), (1140, 1139, 18, 1149), (1127, 1126, 5, 6), (1141, 1140, 1149, 19), (1128, 1127, 6, 7), (1142, 1141, 19, 20), (1129, 1128, 7, 8), (1143, 1142, 20, 21), (1130, 1129, 8, 9), (1144, 1143, 21, 22), (1131, 1130, 9, 10), (1145, 1144, 22, 23), (1132, 1131, 10, 11), (1119, 109, 0), (1146, 1145, 23, 24), (1133, 1132, 11, 12), (1120, 1119, 0, 1), (838, 1146, 24), (1134, 1133, 12, 13), (1121, 1120, 1, 2), (1135, 1134, 13, 14), (1122, 1121, 2, 1147), (1136, 1135, 14, 15), (1123, 1122, 1147, 3), (1137, 1136, 15, 16), (1124, 1123, 3, 4), (1138, 1137, 16, 17), (1125, 1124, 4, 1148)])
me_sphere.use_remesh_preserve_volume = False
me_sphere.use_remesh_preserve_attributes = False
me_sphere.use_mirror_vertex_groups = False
me_sphere.update()

# ---- objects
ob_sphere = bpy.data.objects.new('Sphere', me_sphere)
ob_lamp = bpy.data.objects.new('Lamp', light_lamp)
ob_camera = bpy.data.objects.new('Camera', cam_camera)

# ---- transforms, parenting, visibility, modifiers, constraints
ob_sphere.location = (0.0, 0.0, 0.0)
ob_sphere.lineart.crease_threshold = 0.0
ob_lamp.location = (4.076, 1.005, 5.904)
ob_lamp.rotation_euler = (0.6503, 0.05522, 1.866)
ob_lamp.lock_rotations_4d = False
ob_lamp.empty_display_type = 'ARROWS'
ob_lamp.color = (0.0, 0.0, 0.0, 0.0)
ob_lamp.lineart.crease_threshold = 0.0
ob_camera.location = (7.481, -6.508, 5.344)
ob_camera.rotation_euler = (1.109, 0.0, 0.8149)
ob_camera.lock_rotations_4d = False
ob_camera.empty_display_type = 'ARROWS'
ob_camera.color = (0.0, 0.0, 0.0, 0.0)
ob_camera.display_type = 'WIRE'
ob_camera.lineart.crease_threshold = 0.0

# ---- collection membership
col_collection_1.objects.link(ob_sphere)
col_collection_1.objects.link(ob_lamp)
col_collection_1.objects.link(ob_camera)

# ---- scene / render settings (as saved in the file)
scene.camera = ob_camera
scene.frame_start = 1; scene.frame_end = 250; scene.frame_set(1)
scene.render.engine = 'BLENDER_EEVEE_NEXT'
scene.render.resolution_percentage = 50
scene.render.dither_intensity = 0.0
scene.cycles.use_denoising = False
scene.cycles.samples = 128
scene.cycles.sampling_pattern = 'TABULATED_SOBOL'
scene.cycles.light_sampling_threshold = 0.0
scene.cycles.use_adaptive_sampling = False
scene.cycles.use_light_tree = False
scene.cycles.blur_glossy = 0.0
scene.cycles.sample_clamp_indirect = 0.0
scene.view_settings.view_transform = 'Standard'
bpy.context.view_layer.update()
